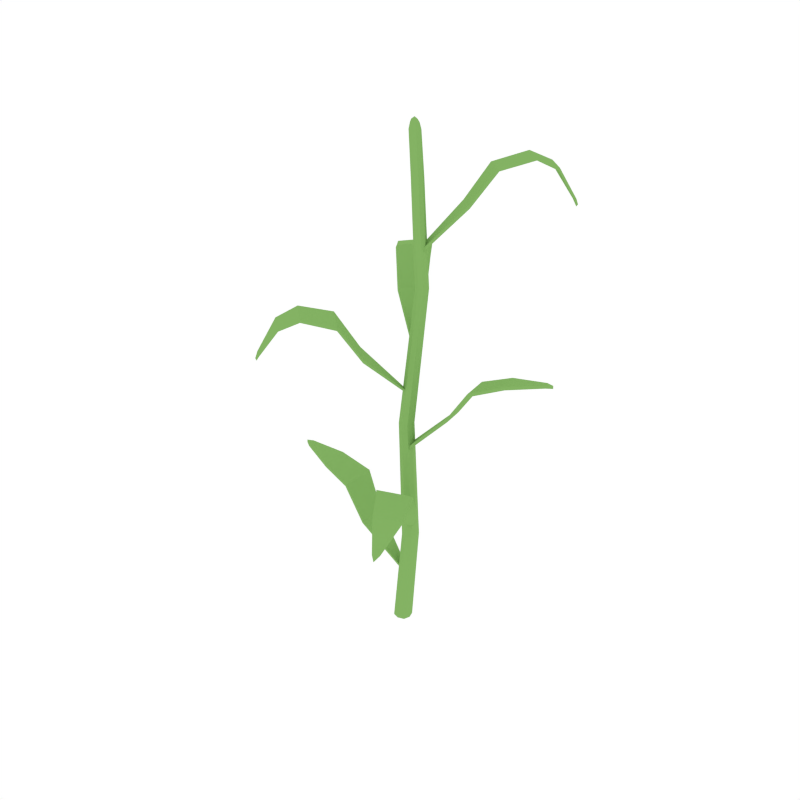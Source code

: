 # Source: Corn_3.blend  (saved by Blender 2.79.0; exported with 4.5.12 LTS)
import bpy
from mathutils import Matrix  # noqa: F401  (used for matrix-valued properties, if any)

bpy.ops.wm.read_factory_settings(use_empty=True)
scene = bpy.context.scene
scene.name = 'Scene'

# ---- collections
col_collection_1 = bpy.data.collections.new('Collection 1'); scene.collection.children.link(col_collection_1)

# ---- materials (node trees are filled in below, after node groups)
mat_green = bpy.data.materials.new('Green')
mat_green.alpha_threshold = 0.0
mat_green.diffuse_color = (0.2316, 0.448, 0.1265, 1.0)
mat_green.roughness = 0.5

# ---- material node trees

# ---- world
world_world = bpy.data.worlds.new('World'); scene.world = world_world
world_world.color = (1.0, 1.0, 1.0)
world_world.use_sun_shadow = False
world_world.sun_shadow_jitter_overblur = 0.0
world_world.cycles.sampling_method = 'NONE'
world_world.cycles.sample_map_resolution = 256

# ---- meshes
me_cube_014 = bpy.data.meshes.new('Cube.014')
me_cube_014.from_pydata([(0.01073, 0.006988, 1.222), (0.02315, 0.01934, 1.221), (0.0351, 0.007539, 1.221), (0.02277, -0.004786, 1.222), (0.02237, 0.006749, 1.247), (0.04108, -0.002307, 0.881), (0.05556, 0.01217, 0.881), (0.04105, 0.0266, 0.8809), (0.02659, 0.01214, 0.881), (0.01699, -0.01661, 0.266), (0.03611, 0.002588, 0.266), (0.05527, -0.0166, 0.266), (0.03614, -0.03576, 0.266), (-0.02146, 1.437e-07, -6.518e-05), (0.01365, -0.001988, 1.222), (0.0135, 0.006657, 1.241), (0.02174, -0.002184, 0.266), (-4.6e-05, 0.0215, 6.808e-05), (0.02277, 0.01587, 1.24), (0.05047, -0.002206, 0.266), (0.02145, 3.785e-06, 6.451e-05), (0.03143, 0.007021, 1.24), (0.05048, -0.03095, 0.266), (1.854e-05, -0.0215, -2.263e-05), (0.0222, -0.002188, 1.241), (0.03019, 0.001272, 0.8809), (0.01393, 0.0161, 1.222), (0.03218, 0.01648, 1.221), (0.03194, -0.001558, 1.221), (0.0285, -0.003262, 1.122), (0.04171, 0.009944, 1.122), (0.02902, 0.02249, 1.122), (0.01579, 0.009332, 1.122), (0.03021, 0.023, 0.881), (0.05191, 0.02299, 0.881), (0.05195, 0.001326, 0.881), (0.02179, -0.03099, 0.266), (0.004332, -0.01434, 0.5593), (0.02124, 0.002574, 0.5593), (0.03817, -0.01431, 0.5592), (0.02128, -0.0312, 0.5592), (-0.01605, -0.01613, -0.0001138), (0.01568, 7.063e-05, 1.236), (-0.01611, 0.01613, -1.151e-05), (0.01608, 0.01351, 1.236), (0.01613, -0.01612, -5.486e-06), (0.02909, 0.0003702, 1.236), (0.01606, 0.01612, 8.594e-05), (0.02945, 0.01378, 1.235), (0.01878, -0.0003233, 1.122), (0.0193, 0.01912, 1.122), (0.03862, 0.01946, 1.122), (0.03831, 0.000229, 1.122), (0.008544, -0.001671, 0.5593), (0.03395, -0.001624, 0.5592), (0.03396, -0.02698, 0.5592), (0.008606, -0.02697, 0.5592), (0.1213, 0.04084, 0.603), (0.02593, -0.009239, 0.5046), (0.1377, -0.02136, 0.6094), (0.03244, -0.02462, 0.5027), (0.1777, 0.05371, 0.6858), (0.1966, -0.0254, 0.6922), (0.2478, 0.06751, 0.7121), (0.2678, 0.006434, 0.7192), (0.3369, 0.06393, 0.7292), (0.342, 0.04785, 0.731), (0.3551, 0.0582, 0.7304), (-0.05563, 0.04941, 0.8452), (0.03582, -0.008265, 0.7462), (-0.009863, 0.09445, 0.8509), (0.0458, 0.005124, 0.7444), (-0.09871, 0.09419, 0.9256), (-0.0403, 0.1493, 0.9335), (-0.1458, 0.1557, 0.9095), (-0.1002, 0.2015, 0.913), (-0.1755, 0.2348, 0.8765), (-0.1638, 0.247, 0.8773), (-0.1769, 0.2522, 0.8683), (0.07834, 0.1023, 1.064), (0.03072, 0.01023, 0.9687), (0.1243, 0.05938, 1.07), (0.04127, 0.0029, 0.9673), (0.1179, 0.1415, 1.144), (0.1749, 0.08677, 1.151), (0.2142, 0.2256, 1.147), (0.2595, 0.1829, 1.147), (0.2675, 0.2352, 1.076), (0.2795, 0.2239, 1.076), (0.2795, 0.2319, 1.062), (0.1756, 0.1958, 1.167), (0.2279, 0.1448, 1.17), (-0.08902, -0.04388, 0.2576), (0.01668, -0.02306, 0.1591), (-0.08696, 0.02024, 0.2638), (0.01479, -0.006464, 0.1573), (-0.1466, -0.04082, 0.3404), (-0.1428, 0.04093, 0.3471), (-0.2183, -0.0345, 0.3669), (-0.2202, 0.02989, 0.374), (-0.3028, -0.006033, 0.384), (-0.3033, 0.01097, 0.3859), (-0.319, 0.004624, 0.3852), (0.1193, -0.09604, 0.3978), (0.04225, -0.01971, 0.2984), (0.06385, -0.1286, 0.4034), (0.03409, -0.02636, 0.2973), (0.1501, -0.1498, 0.478), (0.08014, -0.1881, 0.4857), (0.1808, -0.2197, 0.4617), (0.1254, -0.2528, 0.4652), (0.1903, -0.3034, 0.4288), (0.176, -0.3123, 0.4295), (0.1874, -0.3204, 0.4207), (-0.02208, -0.1076, 0.7333), (0.03133, -0.006359, 0.6298), (-0.0694, -0.06625, 0.7394), (0.02353, -0.001317, 0.6288), (-0.06019, -0.1481, 0.8133), (-0.1191, -0.09529, 0.8202), (-0.1534, -0.2353, 0.8159), (-0.2002, -0.1941, 0.8162), (-0.2064, -0.2466, 0.745), (-0.2188, -0.2357, 0.7453), (-0.2185, -0.2437, 0.7308), (-0.1159, -0.2042, 0.8363), (-0.17, -0.1551, 0.8395), (0.1262, 0.03952, 0.5984), (0.03007, -0.01033, 0.4992), (0.1422, -0.02256, 0.6044), (0.03658, -0.02571, 0.4974), (0.1807, 0.05287, 0.6796), (0.2011, -0.02663, 0.6873), (0.2493, 0.06706, 0.7053), (0.2698, 0.005855, 0.7126), (0.3377, 0.06366, 0.7223), (0.3431, 0.04749, 0.7242), (0.3555, 0.05802, 0.7234), (-0.05987, 0.05104, 0.8401), (0.03175, -0.006715, 0.741), (-0.01438, 0.09621, 0.8461), (0.04173, 0.006675, 0.7391), (-0.1024, 0.09566, 0.92), (-0.04008, 0.1492, 0.9266), (-0.1441, 0.1551, 0.9028), (-0.09799, 0.2007, 0.9064), (-0.173, 0.2339, 0.8702), (-0.1608, 0.246, 0.8711), (-0.1736, 0.251, 0.8624), (0.08179, 0.1018, 1.058), (0.03342, 0.009853, 0.9626), (0.1273, 0.05895, 1.064), (0.04397, 0.002527, 0.9612), (0.1197, 0.1411, 1.138), (0.178, 0.08629, 1.145), (0.2112, 0.226, 1.141), (0.2578, 0.183, 1.14), (0.2635, 0.2357, 1.071), (0.2758, 0.2243, 1.071), (0.2751, 0.2325, 1.057), (0.175, 0.1958, 1.16), (0.2285, 0.1447, 1.164), (-0.09405, -0.04236, 0.2532), (0.01227, -0.02174, 0.1541), (-0.09182, 0.02171, 0.2592), (0.01038, -0.005146, 0.1522), (-0.1501, -0.03976, 0.3345), (-0.1472, 0.04229, 0.3421), (-0.2199, -0.03396, 0.3601), (-0.2222, 0.03054, 0.3674), (-0.3037, -0.005703, 0.3771), (-0.3043, 0.01134, 0.379), (-0.3192, 0.004754, 0.3782), (0.1229, -0.0976, 0.3923), (0.04577, -0.02121, 0.2928), (0.06781, -0.1303, 0.3983), (0.03761, -0.02786, 0.2916), (0.1533, -0.1513, 0.4722), (0.07981, -0.188, 0.4787), (0.1793, -0.2191, 0.4549), (0.1234, -0.252, 0.4586), (0.1881, -0.3025, 0.4223), (0.1733, -0.3112, 0.4233), (0.1845, -0.3192, 0.4145), (-0.02536, -0.1072, 0.7275), (0.02877, -0.006024, 0.6236), (-0.07226, -0.06587, 0.7333), (0.02097, -0.0009823, 0.6226), (-0.06197, -0.1478, 0.8067), (-0.122, -0.09487, 0.8141), (-0.1506, -0.2356, 0.8098), (-0.1986, -0.1942, 0.8096), (-0.2025, -0.247, 0.74), (-0.2152, -0.2361, 0.7399), (-0.2143, -0.2442, 0.7263), (-0.1154, -0.2042, 0.8294), (-0.1706, -0.1549, 0.8326)], [], [(0, 32, 49, 14), (0, 14, 42, 15), (0, 15, 44, 26), (0, 26, 50, 32), (1, 31, 50, 26), (1, 26, 44, 18), (1, 18, 48, 27), (1, 27, 51, 31), (2, 30, 51, 27), (2, 27, 48, 21), (2, 21, 46, 28), (2, 28, 52, 30), (3, 29, 52, 28), (3, 28, 46, 24), (3, 24, 42, 14), (3, 14, 49, 29), (4, 21, 48, 18), (4, 18, 44, 15), (4, 15, 42, 24), (4, 24, 46, 21), (5, 40, 55, 35), (5, 35, 52, 29), (5, 29, 49, 25), (5, 25, 56, 40), (6, 39, 54, 34), (6, 34, 51, 30), (6, 30, 52, 35), (6, 35, 55, 39), (7, 38, 53, 33), (7, 33, 50, 31), (7, 31, 51, 34), (7, 34, 54, 38), (8, 37, 56, 25), (8, 25, 49, 32), (8, 32, 50, 33), (8, 33, 53, 37), (9, 13, 41, 36), (9, 36, 56, 37), (9, 37, 53, 16), (9, 16, 43, 13), (10, 17, 43, 16), (10, 16, 53, 38), (10, 38, 54, 19), (10, 19, 47, 17), (11, 20, 47, 19), (11, 19, 54, 39), (11, 39, 55, 22), (11, 22, 45, 20), (12, 23, 45, 22), (12, 22, 55, 40), (12, 40, 56, 36), (12, 36, 41, 23), (57, 58, 60, 59), (57, 59, 62, 61), (61, 62, 64, 63), (63, 64, 66, 65), (65, 66, 67), (68, 69, 71, 70), (68, 70, 73, 72), (72, 73, 75, 74), (74, 75, 77, 76), (76, 77, 78), (79, 80, 82, 81), (79, 81, 84, 83), (90, 91, 86, 85), (85, 86, 88, 87), (87, 88, 89), (83, 84, 91, 90), (92, 93, 95, 94), (92, 94, 97, 96), (96, 97, 99, 98), (98, 99, 101, 100), (100, 101, 102), (103, 104, 106, 105), (103, 105, 108, 107), (107, 108, 110, 109), (109, 110, 112, 111), (111, 112, 113), (114, 115, 117, 116), (114, 116, 119, 118), (125, 126, 121, 120), (120, 121, 123, 122), (122, 123, 124), (118, 119, 126, 125), (127, 129, 130, 128), (127, 131, 132, 129), (131, 133, 134, 132), (133, 135, 136, 134), (135, 137, 136), (138, 140, 141, 139), (138, 142, 143, 140), (142, 144, 145, 143), (144, 146, 147, 145), (146, 148, 147), (149, 151, 152, 150), (149, 153, 154, 151), (160, 155, 156, 161), (155, 157, 158, 156), (157, 159, 158), (153, 160, 161, 154), (162, 164, 165, 163), (162, 166, 167, 164), (166, 168, 169, 167), (168, 170, 171, 169), (170, 172, 171), (173, 175, 176, 174), (173, 177, 178, 175), (177, 179, 180, 178), (179, 181, 182, 180), (181, 183, 182), (184, 186, 187, 185), (184, 188, 189, 186), (195, 190, 191, 196), (190, 192, 193, 191), (192, 194, 193), (188, 195, 196, 189), (58, 57, 127, 128), (59, 60, 130, 129), (57, 61, 131, 127), (62, 59, 129, 132), (61, 63, 133, 131), (64, 62, 132, 134), (63, 65, 135, 133), (66, 64, 134, 136), (65, 67, 137, 135), (67, 66, 136, 137), (69, 68, 138, 139), (70, 71, 141, 140), (68, 72, 142, 138), (73, 70, 140, 143), (72, 74, 144, 142), (75, 73, 143, 145), (74, 76, 146, 144), (77, 75, 145, 147), (76, 78, 148, 146), (78, 77, 147, 148), (80, 79, 149, 150), (81, 82, 152, 151), (79, 83, 153, 149), (84, 81, 151, 154), (83, 90, 160, 153), (86, 91, 161, 156), (85, 87, 157, 155), (88, 86, 156, 158), (87, 89, 159, 157), (89, 88, 158, 159), (90, 85, 155, 160), (91, 84, 154, 161), (93, 92, 162, 163), (94, 95, 165, 164), (92, 96, 166, 162), (97, 94, 164, 167), (96, 98, 168, 166), (99, 97, 167, 169), (98, 100, 170, 168), (101, 99, 169, 171), (100, 102, 172, 170), (102, 101, 171, 172), (104, 103, 173, 174), (105, 106, 176, 175), (103, 107, 177, 173), (108, 105, 175, 178), (107, 109, 179, 177), (110, 108, 178, 180), (109, 111, 181, 179), (112, 110, 180, 182), (111, 113, 183, 181), (113, 112, 182, 183), (115, 114, 184, 185), (116, 117, 187, 186), (114, 118, 188, 184), (119, 116, 186, 189), (118, 125, 195, 188), (121, 126, 196, 191), (120, 122, 192, 190), (123, 121, 191, 193), (122, 124, 194, 192), (124, 123, 193, 194), (125, 120, 190, 195), (126, 119, 189, 196)])
me_cube_014.materials.append(mat_green)
me_cube_014.use_remesh_preserve_volume = False
me_cube_014.use_remesh_preserve_attributes = False
me_cube_014.use_mirror_vertex_groups = False
me_cube_014.update()

# ---- objects
ob_corn_3 = bpy.data.objects.new('Corn_3', me_cube_014)

# ---- transforms, parenting, visibility, modifiers, constraints
ob_corn_3.location = (0.0, 0.0, 0.0)
ob_corn_3.lineart.crease_threshold = 0.0

# ---- collection membership
col_collection_1.objects.link(ob_corn_3)

# ---- scene / render settings (as saved in the file)
scene.frame_start = 1; scene.frame_end = 250; scene.frame_set(0)
scene.render.engine = 'CYCLES'
scene.render.resolution_x = 1000
scene.render.resolution_y = 1000
scene.render.dither_intensity = 0.0
scene.cycles.samples = 200
scene.cycles.sampling_pattern = 'TABULATED_SOBOL'
scene.cycles.light_sampling_threshold = 0.0
scene.cycles.use_adaptive_sampling = False
scene.cycles.use_light_tree = False
scene.cycles.caustics_reflective = False
scene.cycles.caustics_refractive = False
scene.cycles.blur_glossy = 0.0
scene.cycles.max_bounces = 2
scene.cycles.pixel_filter_type = 'GAUSSIAN'
scene.cycles.sample_clamp_indirect = 0.0
scene.view_settings.view_transform = 'Standard'
bpy.context.view_layer.update()

# ---- added for rendering (the .blend has no active camera): camera
cam_auto = bpy.data.cameras.new('AutoCamera')
cam_auto.lens = 50.0
cam_auto.sensor_width = 36.0
cam_auto.clip_end = 1000.0
ob_auto_camera = bpy.data.objects.new('AutoCamera', cam_auto)
scene.collection.objects.link(ob_auto_camera)
ob_auto_camera.location = (1.43278, -1.73168, 1.75503)
ob_auto_camera.rotation_euler = (1.09748, -7.21219e-08, 0.694738)
scene.camera = ob_auto_camera
bpy.context.view_layer.update()
